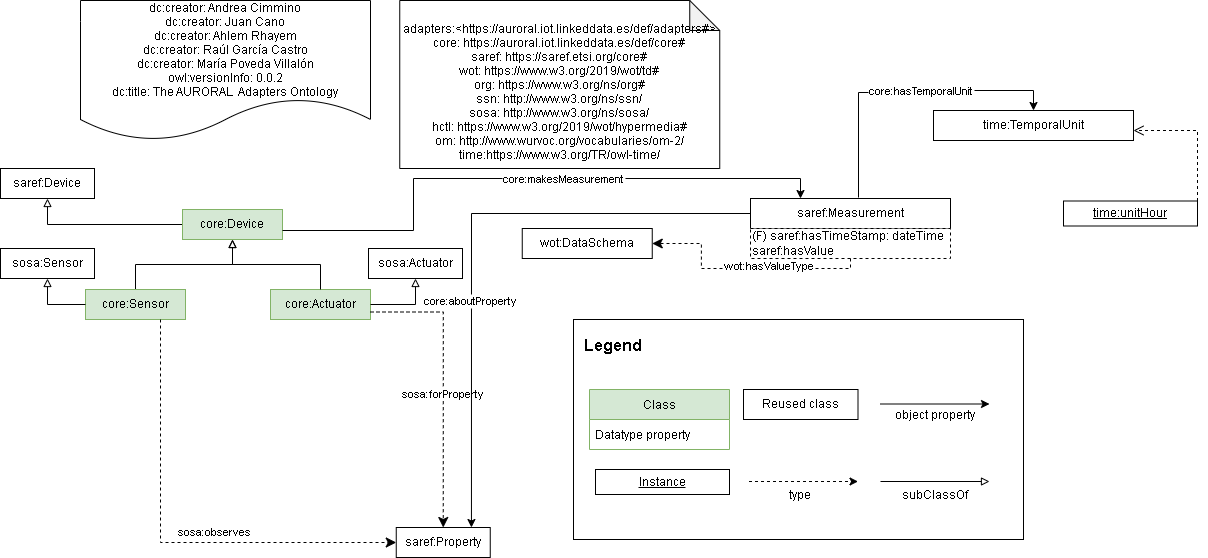

The diagram above was exported from draw.io. Its source (the exported page's mxGraphModel, read from the mxfile embedded in the PNG):
<mxGraphModel dx="1342" dy="865" grid="1" gridSize="10" guides="1" tooltips="1" connect="1" arrows="1" fold="1" page="1" pageScale="1" pageWidth="827" pageHeight="1169" math="0" shadow="0">
  <root>
    <mxCell id="Z81Ef1s4JkLwDJX7Q_aj-0" />
    <mxCell id="Z81Ef1s4JkLwDJX7Q_aj-1" parent="Z81Ef1s4JkLwDJX7Q_aj-0" />
    <mxCell id="Z81Ef1s4JkLwDJX7Q_aj-4" value="dc:creator: Andrea Cimmino&#10;dc:creator: Juan Cano&#10;dc:creator: Ahlem Rhayem&#10;dc:creator: Raúl García Castro&#10;dc:creator: María Poveda Villalón&#10;owl:versionInfo: 0.0.2&#10;dc:title: The AURORAL  Adapters Ontology" style="shape=document;boundedLbl=1;" parent="Z81Ef1s4JkLwDJX7Q_aj-1" vertex="1">
      <mxGeometry x="157" y="480" width="290" height="140" as="geometry" />
    </mxCell>
    <mxCell id="Z81Ef1s4JkLwDJX7Q_aj-5" value="&#10;adapters:&lt;https://auroral.iot.linkeddata.es/def/adapters#&gt;&#10;core: https://auroral.iot.linkeddata.es/def/core#&#10;saref: https://saref.etsi.org/core#&#10;wot: https://www.w3.org/2019/wot/td#&#10;org: https://www.w3.org/ns/org#&#10;ssn: http://www.w3.org/ns/ssn/&#10;sosa: http://www.w3.org/ns/sosa/&#10;hctl: https://www.w3.org/2019/wot/hypermedia#&#10;om: http://www.wurvoc.org/vocabularies/om-2/&#10;time:https://www.w3.org/TR/owl-time/" style="shape=note;backgroundOutline=1;darkOpacity=0.05;" parent="Z81Ef1s4JkLwDJX7Q_aj-1" vertex="1">
      <mxGeometry x="476.25" y="480" width="320" height="168" as="geometry" />
    </mxCell>
    <mxCell id="Z81Ef1s4JkLwDJX7Q_aj-60" value="saref:Device" style="rounded=0;whiteSpace=wrap;html=1;" parent="Z81Ef1s4JkLwDJX7Q_aj-1" vertex="1">
      <mxGeometry x="77" y="648" width="94" height="30" as="geometry" />
    </mxCell>
    <mxCell id="Z81Ef1s4JkLwDJX7Q_aj-61" style="edgeStyle=orthogonalEdgeStyle;rounded=0;orthogonalLoop=1;jettySize=auto;html=1;entryX=0.5;entryY=1;entryDx=0;entryDy=0;fontSize=11;endArrow=block;endFill=0;exitX=0;exitY=0.5;exitDx=0;exitDy=0;" parent="Z81Ef1s4JkLwDJX7Q_aj-1" source="Z81Ef1s4JkLwDJX7Q_aj-63" target="Z81Ef1s4JkLwDJX7Q_aj-60" edge="1">
      <mxGeometry relative="1" as="geometry">
        <mxPoint x="235" y="708" as="sourcePoint" />
      </mxGeometry>
    </mxCell>
    <mxCell id="Z81Ef1s4JkLwDJX7Q_aj-63" value="core:Device" style="rounded=0;whiteSpace=wrap;html=1;fillColor=#d5e8d4;strokeColor=#82b366;points=[[0.1,0],[0.2,0],[0.3,0],[0.4,0],[0.5,0],[0.6,0],[0.7,0],[0.8,0],[0.9,0],[0,0.1],[0,0.3],[0,0.5],[0,0.7],[0,0.9],[0.1,1],[0.2,1],[0.3,1],[0.4,1],[0.5,1],[0.6,1],[0.7,1],[0.8,1],[0.9,1],[1,0.1],[1,0.3],[1,0.5],[1,0.7],[1,0.9]];" parent="Z81Ef1s4JkLwDJX7Q_aj-1" vertex="1">
      <mxGeometry x="259" y="689" width="100" height="30" as="geometry" />
    </mxCell>
    <mxCell id="Z81Ef1s4JkLwDJX7Q_aj-97" value="" style="rounded=0;whiteSpace=wrap;html=1;" parent="Z81Ef1s4JkLwDJX7Q_aj-1" vertex="1">
      <mxGeometry x="650" y="799" width="450" height="220" as="geometry" />
    </mxCell>
    <mxCell id="Z81Ef1s4JkLwDJX7Q_aj-98" value="Legend" style="text;strokeColor=none;fillColor=none;align=center;verticalAlign=middle;rounded=0;fontStyle=1;fontSize=16;" parent="Z81Ef1s4JkLwDJX7Q_aj-1" vertex="1">
      <mxGeometry x="660" y="809" width="60" height="30" as="geometry" />
    </mxCell>
    <mxCell id="Z81Ef1s4JkLwDJX7Q_aj-99" value="Class" style="swimlane;fontStyle=0;childLayout=stackLayout;horizontal=1;startSize=30;horizontalStack=0;resizeParent=1;resizeParentMax=0;resizeLast=0;collapsible=1;marginBottom=0;fillColor=#d5e8d4;strokeColor=#82b366;" parent="Z81Ef1s4JkLwDJX7Q_aj-1" vertex="1">
      <mxGeometry x="666" y="869" width="140" height="60" as="geometry" />
    </mxCell>
    <mxCell id="Z81Ef1s4JkLwDJX7Q_aj-100" value="Datatype property" style="text;strokeColor=none;fillColor=none;align=left;verticalAlign=middle;spacingLeft=4;spacingRight=4;overflow=hidden;points=[[0,0.5],[1,0.5]];portConstraint=eastwest;rotatable=0;" parent="Z81Ef1s4JkLwDJX7Q_aj-99" vertex="1">
      <mxGeometry y="30" width="140" height="30" as="geometry" />
    </mxCell>
    <mxCell id="Z81Ef1s4JkLwDJX7Q_aj-101" value="&lt;u&gt;Instance&lt;/u&gt;" style="rounded=0;whiteSpace=wrap;html=1;" parent="Z81Ef1s4JkLwDJX7Q_aj-1" vertex="1">
      <mxGeometry x="672" y="949" width="134" height="25" as="geometry" />
    </mxCell>
    <mxCell id="Z81Ef1s4JkLwDJX7Q_aj-102" value="Reused class" style="rounded=0;whiteSpace=wrap;html=1;" parent="Z81Ef1s4JkLwDJX7Q_aj-1" vertex="1">
      <mxGeometry x="820" y="869" width="114.5" height="30" as="geometry" />
    </mxCell>
    <mxCell id="Z81Ef1s4JkLwDJX7Q_aj-103" style="edgeStyle=orthogonalEdgeStyle;rounded=0;orthogonalLoop=1;jettySize=auto;html=1;endArrow=classic;endFill=1;dashed=1;" parent="Z81Ef1s4JkLwDJX7Q_aj-1" edge="1">
      <mxGeometry relative="1" as="geometry">
        <mxPoint x="825.5" y="961" as="sourcePoint" />
        <mxPoint x="934.5" y="961" as="targetPoint" />
        <Array as="points">
          <mxPoint x="825.5" y="961" />
        </Array>
      </mxGeometry>
    </mxCell>
    <mxCell id="Z81Ef1s4JkLwDJX7Q_aj-104" style="edgeStyle=orthogonalEdgeStyle;rounded=0;orthogonalLoop=1;jettySize=auto;html=1;endArrow=classic;endFill=1;" parent="Z81Ef1s4JkLwDJX7Q_aj-1" edge="1">
      <mxGeometry relative="1" as="geometry">
        <mxPoint x="957" y="883.5" as="sourcePoint" />
        <mxPoint x="1066" y="883.5" as="targetPoint" />
        <Array as="points">
          <mxPoint x="957" y="883.5" />
        </Array>
      </mxGeometry>
    </mxCell>
    <mxCell id="Z81Ef1s4JkLwDJX7Q_aj-105" style="edgeStyle=orthogonalEdgeStyle;rounded=0;orthogonalLoop=1;jettySize=auto;html=1;endArrow=block;endFill=0;" parent="Z81Ef1s4JkLwDJX7Q_aj-1" edge="1">
      <mxGeometry relative="1" as="geometry">
        <mxPoint x="957" y="961" as="sourcePoint" />
        <mxPoint x="1066" y="961" as="targetPoint" />
        <Array as="points">
          <mxPoint x="957" y="961" />
        </Array>
      </mxGeometry>
    </mxCell>
    <mxCell id="Z81Ef1s4JkLwDJX7Q_aj-106" value="type" style="text;strokeColor=none;fillColor=none;align=center;verticalAlign=middle;rounded=0;" parent="Z81Ef1s4JkLwDJX7Q_aj-1" vertex="1">
      <mxGeometry x="847.25" y="959" width="60" height="30" as="geometry" />
    </mxCell>
    <mxCell id="Z81Ef1s4JkLwDJX7Q_aj-107" value="object property" style="text;strokeColor=none;fillColor=none;align=center;verticalAlign=middle;rounded=0;" parent="Z81Ef1s4JkLwDJX7Q_aj-1" vertex="1">
      <mxGeometry x="957" y="879" width="110" height="30" as="geometry" />
    </mxCell>
    <mxCell id="Z81Ef1s4JkLwDJX7Q_aj-108" value="subClassOf" style="text;strokeColor=none;fillColor=none;align=center;verticalAlign=middle;rounded=0;" parent="Z81Ef1s4JkLwDJX7Q_aj-1" vertex="1">
      <mxGeometry x="957" y="959" width="110" height="30" as="geometry" />
    </mxCell>
    <mxCell id="Z81Ef1s4JkLwDJX7Q_aj-109" style="edgeStyle=orthogonalEdgeStyle;rounded=0;orthogonalLoop=1;jettySize=auto;html=1;exitX=0.5;exitY=0;exitDx=0;exitDy=0;fontSize=11;endArrow=block;endFill=0;entryX=0.5;entryY=1;entryDx=0;entryDy=0;" parent="Z81Ef1s4JkLwDJX7Q_aj-1" source="Z81Ef1s4JkLwDJX7Q_aj-110" target="Z81Ef1s4JkLwDJX7Q_aj-63" edge="1">
      <mxGeometry relative="1" as="geometry">
        <mxPoint x="344.5" y="638" as="targetPoint" />
      </mxGeometry>
    </mxCell>
    <mxCell id="Z81Ef1s4JkLwDJX7Q_aj-110" value="core:Sensor" style="rounded=0;whiteSpace=wrap;html=1;fillColor=#d5e8d4;strokeColor=#82b366;" parent="Z81Ef1s4JkLwDJX7Q_aj-1" vertex="1">
      <mxGeometry x="162" y="769" width="100" height="30" as="geometry" />
    </mxCell>
    <mxCell id="Z81Ef1s4JkLwDJX7Q_aj-111" value="core:Actuator" style="rounded=0;whiteSpace=wrap;html=1;fillColor=#d5e8d4;strokeColor=#82b366;" parent="Z81Ef1s4JkLwDJX7Q_aj-1" vertex="1">
      <mxGeometry x="347" y="769" width="100" height="30" as="geometry" />
    </mxCell>
    <mxCell id="Z81Ef1s4JkLwDJX7Q_aj-112" style="edgeStyle=orthogonalEdgeStyle;rounded=0;orthogonalLoop=1;jettySize=auto;html=1;exitX=0.5;exitY=0;exitDx=0;exitDy=0;fontSize=11;endArrow=block;endFill=0;entryX=0.5;entryY=1;entryDx=0;entryDy=0;" parent="Z81Ef1s4JkLwDJX7Q_aj-1" source="Z81Ef1s4JkLwDJX7Q_aj-111" target="Z81Ef1s4JkLwDJX7Q_aj-63" edge="1">
      <mxGeometry relative="1" as="geometry">
        <mxPoint x="399" y="749" as="targetPoint" />
        <mxPoint x="335" y="784" as="sourcePoint" />
      </mxGeometry>
    </mxCell>
    <mxCell id="Z81Ef1s4JkLwDJX7Q_aj-113" value="sosa:Sensor" style="rounded=0;whiteSpace=wrap;html=1;" parent="Z81Ef1s4JkLwDJX7Q_aj-1" vertex="1">
      <mxGeometry x="77" y="728" width="94" height="30" as="geometry" />
    </mxCell>
    <mxCell id="Z81Ef1s4JkLwDJX7Q_aj-114" value="sosa:Actuator" style="rounded=0;whiteSpace=wrap;html=1;" parent="Z81Ef1s4JkLwDJX7Q_aj-1" vertex="1">
      <mxGeometry x="445" y="728" width="94" height="30" as="geometry" />
    </mxCell>
    <mxCell id="Z81Ef1s4JkLwDJX7Q_aj-115" style="edgeStyle=orthogonalEdgeStyle;rounded=0;orthogonalLoop=1;jettySize=auto;html=1;exitX=0;exitY=0.5;exitDx=0;exitDy=0;entryX=0.5;entryY=1;entryDx=0;entryDy=0;fontSize=11;endArrow=block;endFill=0;" parent="Z81Ef1s4JkLwDJX7Q_aj-1" source="Z81Ef1s4JkLwDJX7Q_aj-110" target="Z81Ef1s4JkLwDJX7Q_aj-113" edge="1">
      <mxGeometry relative="1" as="geometry">
        <mxPoint x="269" y="714" as="sourcePoint" />
        <mxPoint x="202" y="688" as="targetPoint" />
      </mxGeometry>
    </mxCell>
    <mxCell id="Z81Ef1s4JkLwDJX7Q_aj-116" style="edgeStyle=orthogonalEdgeStyle;rounded=0;orthogonalLoop=1;jettySize=auto;html=1;exitX=1;exitY=0.5;exitDx=0;exitDy=0;entryX=0.5;entryY=1;entryDx=0;entryDy=0;fontSize=11;endArrow=block;endFill=0;" parent="Z81Ef1s4JkLwDJX7Q_aj-1" source="Z81Ef1s4JkLwDJX7Q_aj-111" target="Z81Ef1s4JkLwDJX7Q_aj-114" edge="1">
      <mxGeometry relative="1" as="geometry">
        <mxPoint x="279" y="724" as="sourcePoint" />
        <mxPoint x="212" y="698" as="targetPoint" />
      </mxGeometry>
    </mxCell>
    <mxCell id="Z81Ef1s4JkLwDJX7Q_aj-117" value="saref:Property" style="rounded=0;whiteSpace=wrap;html=1;points=[[0.1,0],[0.2,0],[0.3,0],[0.4,0],[0.5,0],[0.6,0],[0.7,0],[0.8,0],[0.9,0],[0,0.1],[0,0.3],[0,0.5],[0,0.7],[0,0.9],[0.1,1],[0.2,1],[0.3,1],[0.4,1],[0.5,1],[0.6,1],[0.7,1],[0.8,1],[0.9,1],[1,0.1],[1,0.3],[1,0.5],[1,0.7],[1,0.9]];" parent="Z81Ef1s4JkLwDJX7Q_aj-1" vertex="1">
      <mxGeometry x="472.75" y="1007" width="94" height="30" as="geometry" />
    </mxCell>
    <mxCell id="Z81Ef1s4JkLwDJX7Q_aj-118" value="" style="endArrow=classic;html=1;exitX=0.75;exitY=1;exitDx=0;exitDy=0;endSize=8;dashed=1;arcSize=0;edgeStyle=orthogonalEdgeStyle;entryX=0;entryY=0.5;entryDx=0;entryDy=0;" parent="Z81Ef1s4JkLwDJX7Q_aj-1" source="Z81Ef1s4JkLwDJX7Q_aj-110" target="Z81Ef1s4JkLwDJX7Q_aj-117" edge="1">
      <mxGeometry width="50" height="50" relative="1" as="geometry">
        <mxPoint x="76" y="1143.33" as="sourcePoint" />
        <mxPoint x="460" y="980" as="targetPoint" />
      </mxGeometry>
    </mxCell>
    <mxCell id="Z81Ef1s4JkLwDJX7Q_aj-119" value="&lt;div&gt;sosa:observes&lt;/div&gt;" style="edgeLabel;html=1;align=center;verticalAlign=middle;resizable=0;points=[];" parent="Z81Ef1s4JkLwDJX7Q_aj-118" vertex="1" connectable="0">
      <mxGeometry x="-0.1912" y="-1" relative="1" as="geometry">
        <mxPoint x="54" y="26" as="offset" />
      </mxGeometry>
    </mxCell>
    <mxCell id="Z81Ef1s4JkLwDJX7Q_aj-120" value="" style="endArrow=classic;html=1;entryX=0.5;entryY=0;entryDx=0;entryDy=0;endSize=8;dashed=1;arcSize=0;edgeStyle=orthogonalEdgeStyle;exitX=1;exitY=0.75;exitDx=0;exitDy=0;" parent="Z81Ef1s4JkLwDJX7Q_aj-1" source="Z81Ef1s4JkLwDJX7Q_aj-111" target="Z81Ef1s4JkLwDJX7Q_aj-117" edge="1">
      <mxGeometry width="50" height="50" relative="1" as="geometry">
        <mxPoint x="320" y="910" as="sourcePoint" />
        <mxPoint x="290.5" y="1120" as="targetPoint" />
      </mxGeometry>
    </mxCell>
    <mxCell id="Z81Ef1s4JkLwDJX7Q_aj-121" value="&lt;div&gt;sosa:forProperty&lt;/div&gt;" style="edgeLabel;html=1;align=center;verticalAlign=middle;resizable=0;points=[];" parent="Z81Ef1s4JkLwDJX7Q_aj-120" vertex="1" connectable="0">
      <mxGeometry x="-0.1912" y="-1" relative="1" as="geometry">
        <mxPoint y="38" as="offset" />
      </mxGeometry>
    </mxCell>
    <mxCell id="Z81Ef1s4JkLwDJX7Q_aj-144" value="saref:Measurement" style="rounded=0;whiteSpace=wrap;html=1;" parent="Z81Ef1s4JkLwDJX7Q_aj-1" vertex="1">
      <mxGeometry x="827" y="678" width="200" height="30" as="geometry" />
    </mxCell>
    <mxCell id="Z81Ef1s4JkLwDJX7Q_aj-147" value="(F) saref:hasTimeStamp: dateTime&lt;br&gt;saref:hasValue" style="rounded=0;whiteSpace=wrap;html=1;snapToPoint=1;points=[[0.1,0],[0.2,0],[0.3,0],[0.4,0],[0.5,0],[0.6,0],[0.7,0],[0.8,0],[0.9,0],[0,0.1],[0,0.3],[0,0.5],[0,0.7],[0,0.9],[0.1,1],[0.2,1],[0.3,1],[0.4,1],[0.5,1],[0.6,1],[0.7,1],[0.8,1],[0.9,1],[1,0.1],[1,0.3],[1,0.5],[1,0.7],[1,0.9]];dashed=1;align=left;" parent="Z81Ef1s4JkLwDJX7Q_aj-1" vertex="1">
      <mxGeometry x="827" y="708" width="200" height="30" as="geometry" />
    </mxCell>
    <mxCell id="Z81Ef1s4JkLwDJX7Q_aj-148" value="wot:DataSchema" style="rounded=0;whiteSpace=wrap;html=1;" parent="Z81Ef1s4JkLwDJX7Q_aj-1" vertex="1">
      <mxGeometry x="598.75" y="708" width="130" height="30" as="geometry" />
    </mxCell>
    <mxCell id="Z81Ef1s4JkLwDJX7Q_aj-149" value="" style="endArrow=classic;html=1;endSize=8;dashed=1;arcSize=0;edgeStyle=orthogonalEdgeStyle;exitX=0.5;exitY=1;exitDx=0;exitDy=0;" parent="Z81Ef1s4JkLwDJX7Q_aj-1" source="Z81Ef1s4JkLwDJX7Q_aj-147" target="Z81Ef1s4JkLwDJX7Q_aj-148" edge="1">
      <mxGeometry width="50" height="50" relative="1" as="geometry">
        <mxPoint x="937" y="760" as="sourcePoint" />
        <mxPoint x="817" y="684.5" as="targetPoint" />
      </mxGeometry>
    </mxCell>
    <mxCell id="Z81Ef1s4JkLwDJX7Q_aj-150" value="&lt;div&gt;wot:hasValueType&lt;/div&gt;" style="edgeLabel;html=1;align=center;verticalAlign=middle;resizable=0;points=[];" parent="Z81Ef1s4JkLwDJX7Q_aj-149" vertex="1" connectable="0">
      <mxGeometry x="-0.1912" y="-1" relative="1" as="geometry">
        <mxPoint x="1" y="-1.2100000000000009" as="offset" />
      </mxGeometry>
    </mxCell>
    <mxCell id="Z81Ef1s4JkLwDJX7Q_aj-171" value="core:makesMeasurement" style="edgeStyle=orthogonalEdgeStyle;rounded=0;orthogonalLoop=1;jettySize=auto;entryX=0.25;entryY=0;entryDx=0;entryDy=0;fontSize=11;endArrow=classic;endFill=1;exitX=1;exitY=0.7;exitDx=0;exitDy=0;" parent="Z81Ef1s4JkLwDJX7Q_aj-1" source="Z81Ef1s4JkLwDJX7Q_aj-63" target="Z81Ef1s4JkLwDJX7Q_aj-144" edge="1">
      <mxGeometry x="0.1288" relative="1" as="geometry">
        <mxPoint as="offset" />
        <mxPoint x="350" y="764" as="sourcePoint" />
        <mxPoint x="657" y="388" as="targetPoint" />
        <Array as="points">
          <mxPoint x="490" y="710" />
          <mxPoint x="490" y="658" />
          <mxPoint x="877" y="658" />
        </Array>
      </mxGeometry>
    </mxCell>
    <mxCell id="Z81Ef1s4JkLwDJX7Q_aj-212" value="core:aboutProperty" style="edgeStyle=orthogonalEdgeStyle;rounded=0;orthogonalLoop=1;jettySize=auto;exitX=0;exitY=0.5;exitDx=0;exitDy=0;fontSize=11;endArrow=classic;endFill=1;entryX=0.8;entryY=0;entryDx=0;entryDy=0;" parent="Z81Ef1s4JkLwDJX7Q_aj-1" source="Z81Ef1s4JkLwDJX7Q_aj-144" target="Z81Ef1s4JkLwDJX7Q_aj-117" edge="1">
      <mxGeometry x="0.2344" relative="1" as="geometry">
        <mxPoint as="offset" />
        <mxPoint x="1199" y="1166.5" as="sourcePoint" />
        <mxPoint x="1170.5" y="1079.5" as="targetPoint" />
      </mxGeometry>
    </mxCell>
    <mxCell id="hQgRwhw2qq8Moa33DAYz-1" value="time:TemporalUnit" style="rounded=0;whiteSpace=wrap;html=1;" vertex="1" parent="Z81Ef1s4JkLwDJX7Q_aj-1">
      <mxGeometry x="1010" y="590" width="200" height="30" as="geometry" />
    </mxCell>
    <mxCell id="hQgRwhw2qq8Moa33DAYz-2" value="&lt;u&gt;time:unitHour&lt;/u&gt;" style="rounded=0;whiteSpace=wrap;html=1;" vertex="1" parent="Z81Ef1s4JkLwDJX7Q_aj-1">
      <mxGeometry x="1140" y="680.5" width="134" height="25" as="geometry" />
    </mxCell>
    <mxCell id="hQgRwhw2qq8Moa33DAYz-3" value="" style="endArrow=open;html=1;fontColor=#000099;endFill=0;dashed=1;endSize=8;edgeStyle=orthogonalEdgeStyle;arcSize=0;" edge="1" parent="Z81Ef1s4JkLwDJX7Q_aj-1" source="hQgRwhw2qq8Moa33DAYz-2" target="hQgRwhw2qq8Moa33DAYz-1">
      <mxGeometry width="50" height="50" relative="1" as="geometry">
        <mxPoint x="1257.1" y="616.25" as="sourcePoint" />
        <mxPoint x="1274" y="580" as="targetPoint" />
        <Array as="points">
          <mxPoint x="1274" y="610" />
        </Array>
      </mxGeometry>
    </mxCell>
    <mxCell id="hQgRwhw2qq8Moa33DAYz-4" value="core:hasTemporalUnit" style="edgeStyle=orthogonalEdgeStyle;rounded=0;orthogonalLoop=1;jettySize=auto;fontSize=11;endArrow=classic;endFill=1;exitX=0.54;exitY=-0.033;exitDx=0;exitDy=0;exitPerimeter=0;" edge="1" parent="Z81Ef1s4JkLwDJX7Q_aj-1" source="Z81Ef1s4JkLwDJX7Q_aj-144" target="hQgRwhw2qq8Moa33DAYz-1">
      <mxGeometry x="0.1288" relative="1" as="geometry">
        <mxPoint as="offset" />
        <mxPoint x="840" y="572" as="sourcePoint" />
        <mxPoint x="1358" y="540" as="targetPoint" />
        <Array as="points">
          <mxPoint x="935" y="572" />
          <mxPoint x="971" y="572" />
          <mxPoint x="971" y="570" />
          <mxPoint x="1110" y="570" />
        </Array>
      </mxGeometry>
    </mxCell>
  </root>
</mxGraphModel>